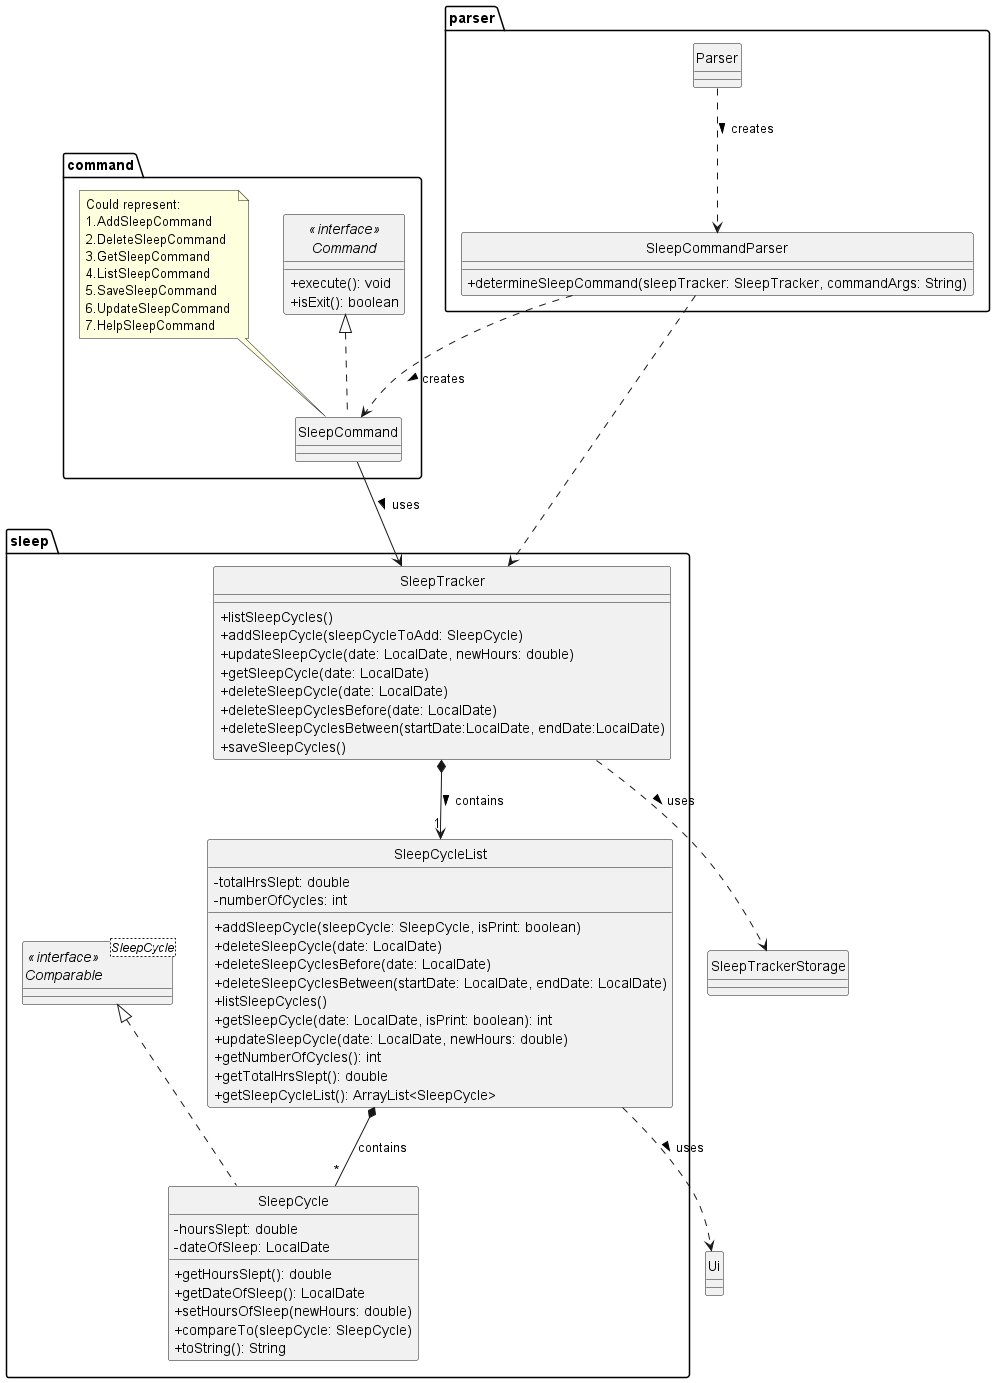

The diagram above was rendered by PlantUML. Its source (embedded in the PNG):
@startuml
'https://plantuml.com/sequence-diagram

skinparam classAttributeIconSize 0
hide circle

package parser {
    class SleepCommandParser {

    +determineSleepCommand(sleepTracker: SleepTracker, commandArgs: String)
    }

    class Parser {
    }
}

package command {
    interface "<<interface>>\nCommand" as Command {
                + execute(): void
                + isExit(): boolean
    }

    class SleepCommand implements Command {
    }
    note top of SleepCommand: Could represent: \n1.AddSleepCommand \n2.DeleteSleepCommand \n3.GetSleepCommand \n4.ListSleepCommand \n5.SaveSleepCommand \n6.UpdateSleepCommand \n7.HelpSleepCommand


}

package sleep {
    interface "<<interface>>\nComparable" as Comparable<SleepCycle> {
    }

    class SleepCycle implements Comparable {
        - hoursSlept: double
        - dateOfSleep: LocalDate

        + getHoursSlept(): double
        + getDateOfSleep(): LocalDate
        + setHoursOfSleep(newHours: double)
        + compareTo(sleepCycle: SleepCycle)
        +toString(): String
    }

    class SleepCycleList {
        - totalHrsSlept: double
        - numberOfCycles: int

        +addSleepCycle(sleepCycle: SleepCycle, isPrint: boolean)
        +deleteSleepCycle(date: LocalDate)
        +deleteSleepCyclesBefore(date: LocalDate)
        +deleteSleepCyclesBetween(startDate: LocalDate, endDate: LocalDate)
        +listSleepCycles()
        +getSleepCycle(date: LocalDate, isPrint: boolean): int
        +updateSleepCycle(date: LocalDate, newHours: double)
        +getNumberOfCycles(): int
        +getTotalHrsSlept(): double
        +getSleepCycleList(): ArrayList<SleepCycle>

    }

    class SleepTracker {
        +listSleepCycles()
        +addSleepCycle(sleepCycleToAdd: SleepCycle)
        +updateSleepCycle(date: LocalDate, newHours: double)
        +getSleepCycle(date: LocalDate)
        +deleteSleepCycle(date: LocalDate)
        +deleteSleepCyclesBefore(date: LocalDate)
        +deleteSleepCyclesBetween(startDate:LocalDate, endDate:LocalDate)
        +saveSleepCycles()
    }
}


class SleepTrackerStorage {
}

class Ui {
}

Parser ..> SleepCommandParser: creates >

SleepCommandParser .DOWN.> SleepCommand : creates >
SleepCommandParser ..> SleepTracker

SleepCommand --> SleepTracker : uses >


SleepCycleList ..> Ui : uses >
SleepTracker *--> "1" SleepCycleList: contains >
SleepTracker ..> SleepTrackerStorage : uses >

SleepCycleList *-- "*" SleepCycle : contains

@enduml